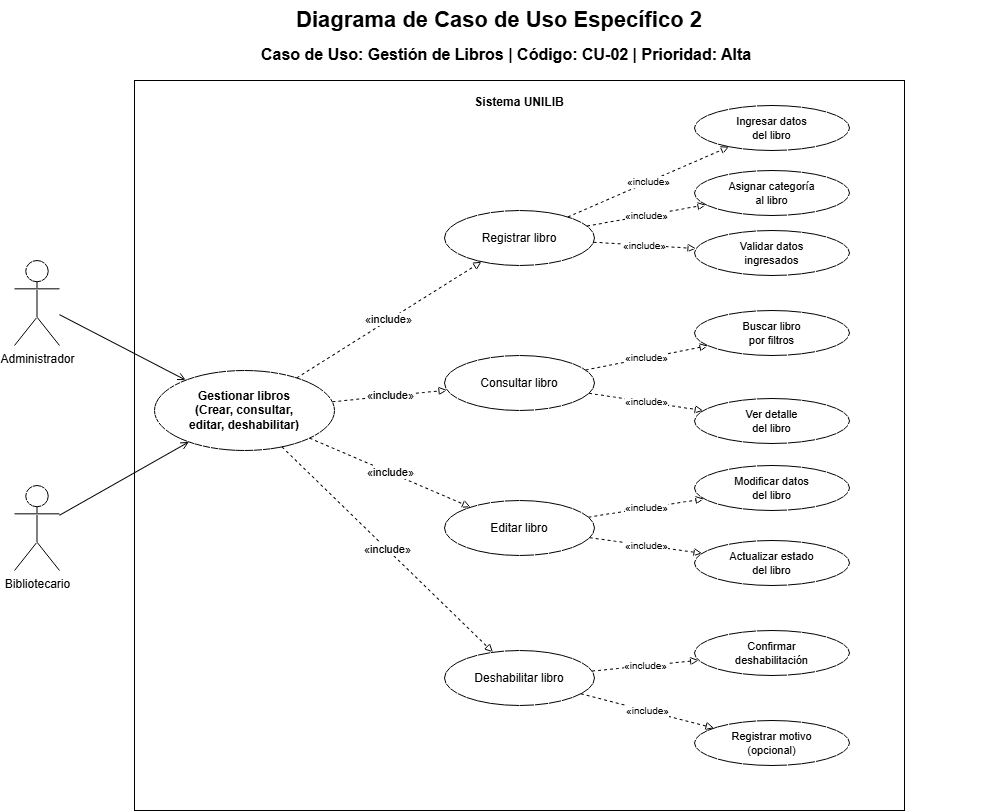

The diagram above was exported from draw.io. Its source (the exported page's mxGraphModel, read from the mxfile embedded in the PNG):
<mxGraphModel dx="1414" dy="743" grid="1" gridSize="10" guides="1" tooltips="1" connect="1" arrows="1" fold="1" page="1" pageScale="1" pageWidth="1240" pageHeight="760" math="0" shadow="0">
  <root>
    <mxCell id="0" />
    <mxCell id="1" parent="0" />
    <mxCell id="title" parent="1" style="text;html=1;fontSize=22;fontStyle=1;" value="Diagrama de Caso de Uso Específico 2" vertex="1">
      <mxGeometry height="40" width="700" x="320" y="10" as="geometry" />
    </mxCell>
    <mxCell id="subtitle" parent="1" style="text;html=1;fontSize=16;fontStyle=1;" value="Caso de Uso: Gestión de Libros | Código: CU-02 | Prioridad: Alta" vertex="1">
      <mxGeometry height="30" width="520" x="285" y="48" as="geometry" />
    </mxCell>
    <mxCell id="sys" parent="1" style="rounded=0;whiteSpace=wrap;html=1;fontStyle=1;verticalAlign=top;spacingTop=8;fillColor=none;" value="Sistema UNILIB" vertex="1">
      <mxGeometry height="730" width="770" x="160" y="90" as="geometry" />
    </mxCell>
    <mxCell id="actor0" parent="1" style="shape=umlActor;verticalLabelPosition=bottom;verticalAlign=top;html=1;outlineConnect=0;" value="Administrador" vertex="1">
      <mxGeometry height="85" width="45" x="40" y="270" as="geometry" />
    </mxCell>
    <mxCell id="actor1" parent="1" style="shape=umlActor;verticalLabelPosition=bottom;verticalAlign=top;html=1;outlineConnect=0;" value="Bibliotecario" vertex="1">
      <mxGeometry height="85" width="45" x="40" y="495" as="geometry" />
    </mxCell>
    <mxCell id="main" parent="1" style="ellipse;whiteSpace=wrap;html=1;fontStyle=1;" value="Gestionar libros&lt;br&gt;(Crear, consultar,&lt;br&gt;editar, deshabilitar)" vertex="1">
      <mxGeometry height="80" width="180" x="180" y="380" as="geometry" />
    </mxCell>
    <mxCell id="e_actor0_main" edge="1" parent="1" source="actor0" style="endArrow=open;html=1;endFill=0;" target="main" value="">
      <mxGeometry relative="1" as="geometry" />
    </mxCell>
    <mxCell id="e_actor1_main" edge="1" parent="1" source="actor1" style="endArrow=open;html=1;endFill=0;" target="main" value="">
      <mxGeometry relative="1" as="geometry" />
    </mxCell>
    <mxCell id="uc0" parent="1" style="ellipse;whiteSpace=wrap;html=1;" value="Registrar libro" vertex="1">
      <mxGeometry height="55" width="150" x="470" y="220" as="geometry" />
    </mxCell>
    <mxCell id="inc_main_uc0" edge="1" parent="1" source="main" style="dashed=1;endArrow=block;html=1;fontSize=11;endFill=0;" target="uc0" value="«include»">
      <mxGeometry relative="1" as="geometry" />
    </mxCell>
    <mxCell id="uc0_c0" parent="1" style="ellipse;whiteSpace=wrap;html=1;fontSize=11;" value="Ingresar datos&lt;br&gt;del libro" vertex="1">
      <mxGeometry height="45" width="155" x="720" y="115" as="geometry" />
    </mxCell>
    <mxCell id="inc_uc0_uc0_c0" edge="1" parent="1" source="uc0" style="dashed=1;endArrow=block;html=1;fontSize=10;endFill=0;" target="uc0_c0" value="«include»">
      <mxGeometry relative="1" as="geometry" />
    </mxCell>
    <mxCell id="uc0_c1" parent="1" style="ellipse;whiteSpace=wrap;html=1;fontSize=11;" value="Asignar categoría&lt;br&gt;al libro" vertex="1">
      <mxGeometry height="45" width="155" x="720" y="180" as="geometry" />
    </mxCell>
    <mxCell id="inc_uc0_uc0_c1" edge="1" parent="1" source="uc0" style="dashed=1;endArrow=block;html=1;fontSize=10;endFill=0;" target="uc0_c1" value="«include»">
      <mxGeometry relative="1" as="geometry" />
    </mxCell>
    <mxCell id="uc0_c2" parent="1" style="ellipse;whiteSpace=wrap;html=1;fontSize=11;" value="Validar datos&lt;br&gt;ingresados" vertex="1">
      <mxGeometry height="45" width="155" x="720" y="240" as="geometry" />
    </mxCell>
    <mxCell id="inc_uc0_uc0_c2" edge="1" parent="1" source="uc0" style="dashed=1;endArrow=block;html=1;fontSize=10;endFill=0;" target="uc0_c2" value="«include»">
      <mxGeometry relative="1" as="geometry" />
    </mxCell>
    <mxCell id="uc1" parent="1" style="ellipse;whiteSpace=wrap;html=1;" value="Consultar libro" vertex="1">
      <mxGeometry height="55" width="150" x="470" y="365" as="geometry" />
    </mxCell>
    <mxCell id="inc_main_uc1" edge="1" parent="1" source="main" style="dashed=1;endArrow=block;html=1;fontSize=11;endFill=0;" target="uc1" value="«include»">
      <mxGeometry relative="1" as="geometry" />
    </mxCell>
    <mxCell id="uc1_c0" parent="1" style="ellipse;whiteSpace=wrap;html=1;fontSize=11;" value="Buscar libro&lt;br&gt;por filtros" vertex="1">
      <mxGeometry height="45" width="155" x="720" y="320" as="geometry" />
    </mxCell>
    <mxCell id="inc_uc1_uc1_c0" edge="1" parent="1" source="uc1" style="dashed=1;endArrow=block;html=1;fontSize=10;endFill=0;" target="uc1_c0" value="«include»">
      <mxGeometry relative="1" as="geometry" />
    </mxCell>
    <mxCell id="uc1_c1" parent="1" style="ellipse;whiteSpace=wrap;html=1;fontSize=11;" value="Ver detalle&lt;br&gt;del libro" vertex="1">
      <mxGeometry height="45" width="155" x="720" y="408" as="geometry" />
    </mxCell>
    <mxCell id="inc_uc1_uc1_c1" edge="1" parent="1" source="uc1" style="dashed=1;endArrow=block;html=1;fontSize=10;endFill=0;" target="uc1_c1" value="«include»">
      <mxGeometry relative="1" as="geometry" />
    </mxCell>
    <mxCell id="uc2" parent="1" style="ellipse;whiteSpace=wrap;html=1;" value="Editar libro" vertex="1">
      <mxGeometry height="55" width="150" x="470" y="510" as="geometry" />
    </mxCell>
    <mxCell id="inc_main_uc2" edge="1" parent="1" source="main" style="dashed=1;endArrow=block;html=1;fontSize=11;endFill=0;" target="uc2" value="«include»">
      <mxGeometry relative="1" as="geometry" />
    </mxCell>
    <mxCell id="uc2_c0" parent="1" style="ellipse;whiteSpace=wrap;html=1;fontSize=11;" value="Modificar datos&lt;br&gt;del libro" vertex="1">
      <mxGeometry height="45" width="155" x="720" y="475" as="geometry" />
    </mxCell>
    <mxCell id="inc_uc2_uc2_c0" edge="1" parent="1" source="uc2" style="dashed=1;endArrow=block;html=1;fontSize=10;endFill=0;" target="uc2_c0" value="«include»">
      <mxGeometry relative="1" as="geometry" />
    </mxCell>
    <mxCell id="uc2_c1" parent="1" style="ellipse;whiteSpace=wrap;html=1;fontSize=11;" value="Actualizar estado&lt;br&gt;del libro" vertex="1">
      <mxGeometry height="45" width="155" x="720" y="550" as="geometry" />
    </mxCell>
    <mxCell id="inc_uc2_uc2_c1" edge="1" parent="1" source="uc2" style="dashed=1;endArrow=block;html=1;fontSize=10;endFill=0;" target="uc2_c1" value="«include»">
      <mxGeometry relative="1" as="geometry" />
    </mxCell>
    <mxCell id="uc3" parent="1" style="ellipse;whiteSpace=wrap;html=1;" value="Deshabilitar libro" vertex="1">
      <mxGeometry height="55" width="150" x="470" y="660" as="geometry" />
    </mxCell>
    <mxCell id="inc_main_uc3" edge="1" parent="1" source="main" style="dashed=1;endArrow=block;html=1;fontSize=11;endFill=0;" target="uc3" value="«include»">
      <mxGeometry relative="1" as="geometry" />
    </mxCell>
    <mxCell id="uc3_c0" parent="1" style="ellipse;whiteSpace=wrap;html=1;fontSize=11;" value="Confirmar&lt;br&gt;deshabilitación" vertex="1">
      <mxGeometry height="45" width="155" x="720" y="640" as="geometry" />
    </mxCell>
    <mxCell id="inc_uc3_uc3_c0" edge="1" parent="1" source="uc3" style="dashed=1;endArrow=block;html=1;fontSize=10;endFill=0;" target="uc3_c0" value="«include»">
      <mxGeometry relative="1" as="geometry" />
    </mxCell>
    <mxCell id="uc3_c1" parent="1" style="ellipse;whiteSpace=wrap;html=1;fontSize=11;" value="Registrar motivo&lt;br&gt;(opcional)" vertex="1">
      <mxGeometry height="45" width="155" x="720" y="730" as="geometry" />
    </mxCell>
    <mxCell id="inc_uc3_uc3_c1" edge="1" parent="1" source="uc3" style="dashed=1;endArrow=block;html=1;fontSize=10;endFill=0;" target="uc3_c1" value="«include»">
      <mxGeometry relative="1" as="geometry" />
    </mxCell>
  </root>
</mxGraphModel>